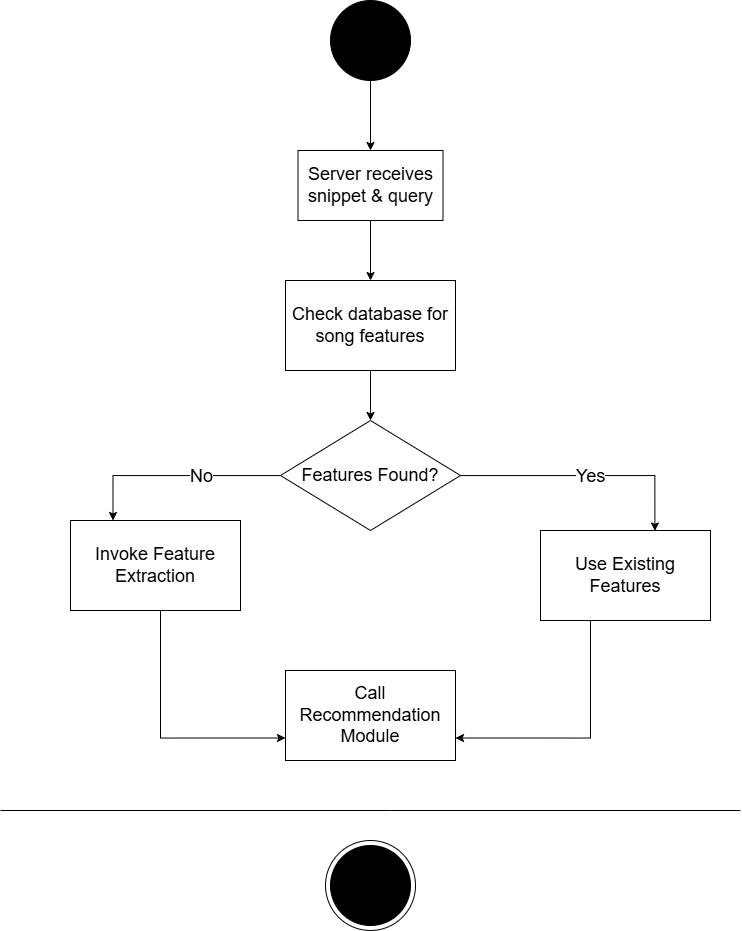

The diagram above was exported from draw.io. Its source (the exported page's mxGraphModel, read from the mxfile embedded in the PNG):
<mxGraphModel dx="1038" dy="1126" grid="1" gridSize="10" guides="1" tooltips="1" connect="1" arrows="1" fold="1" page="1" pageScale="1" pageWidth="850" pageHeight="1100" math="0" shadow="0">
  <root>
    <mxCell id="0" />
    <mxCell id="1" parent="0" />
    <mxCell id="gjbDnkFn9sfMiEkS5B9N-3" value="" style="ellipse;whiteSpace=wrap;html=1;aspect=fixed;" vertex="1" parent="1">
      <mxGeometry x="355" y="900" width="90" height="90" as="geometry" />
    </mxCell>
    <mxCell id="gjbDnkFn9sfMiEkS5B9N-8" style="edgeStyle=orthogonalEdgeStyle;rounded=0;orthogonalLoop=1;jettySize=auto;html=1;" edge="1" parent="1" source="gjbDnkFn9sfMiEkS5B9N-1" target="gjbDnkFn9sfMiEkS5B9N-5">
      <mxGeometry relative="1" as="geometry" />
    </mxCell>
    <mxCell id="gjbDnkFn9sfMiEkS5B9N-1" value="" style="ellipse;whiteSpace=wrap;html=1;aspect=fixed;strokeColor=#000000;fillColor=#000000;" vertex="1" parent="1">
      <mxGeometry x="360" y="60" width="80" height="80" as="geometry" />
    </mxCell>
    <mxCell id="gjbDnkFn9sfMiEkS5B9N-2" value="" style="ellipse;whiteSpace=wrap;html=1;aspect=fixed;strokeColor=#000000;fillColor=#000000;" vertex="1" parent="1">
      <mxGeometry x="360" y="905" width="80" height="80" as="geometry" />
    </mxCell>
    <mxCell id="gjbDnkFn9sfMiEkS5B9N-4" value="" style="endArrow=none;html=1;rounded=0;" edge="1" parent="1">
      <mxGeometry width="50" height="50" relative="1" as="geometry">
        <mxPoint x="30" y="870" as="sourcePoint" />
        <mxPoint x="770" y="870" as="targetPoint" />
        <Array as="points">
          <mxPoint x="420" y="870" />
        </Array>
      </mxGeometry>
    </mxCell>
    <mxCell id="gjbDnkFn9sfMiEkS5B9N-9" style="edgeStyle=orthogonalEdgeStyle;rounded=0;orthogonalLoop=1;jettySize=auto;html=1;entryX=0.5;entryY=0;entryDx=0;entryDy=0;" edge="1" parent="1" source="gjbDnkFn9sfMiEkS5B9N-5" target="gjbDnkFn9sfMiEkS5B9N-6">
      <mxGeometry relative="1" as="geometry" />
    </mxCell>
    <mxCell id="gjbDnkFn9sfMiEkS5B9N-5" value="&lt;span style=&quot;font-size: 18px;&quot;&gt;Server receives snippet &amp;amp; query&lt;/span&gt;" style="rounded=0;whiteSpace=wrap;html=1;" vertex="1" parent="1">
      <mxGeometry x="327.5" y="210" width="145" height="70" as="geometry" />
    </mxCell>
    <mxCell id="gjbDnkFn9sfMiEkS5B9N-17" style="edgeStyle=orthogonalEdgeStyle;rounded=0;orthogonalLoop=1;jettySize=auto;html=1;entryX=0.5;entryY=0;entryDx=0;entryDy=0;" edge="1" parent="1" source="gjbDnkFn9sfMiEkS5B9N-6" target="gjbDnkFn9sfMiEkS5B9N-12">
      <mxGeometry relative="1" as="geometry" />
    </mxCell>
    <mxCell id="gjbDnkFn9sfMiEkS5B9N-6" value="&lt;span style=&quot;font-size: 18px;&quot;&gt;Check database for song features&lt;/span&gt;" style="rounded=0;whiteSpace=wrap;html=1;" vertex="1" parent="1">
      <mxGeometry x="315" y="340" width="170" height="90" as="geometry" />
    </mxCell>
    <mxCell id="gjbDnkFn9sfMiEkS5B9N-19" style="edgeStyle=orthogonalEdgeStyle;rounded=0;orthogonalLoop=1;jettySize=auto;html=1;entryX=0.25;entryY=0;entryDx=0;entryDy=0;" edge="1" parent="1" source="gjbDnkFn9sfMiEkS5B9N-12" target="gjbDnkFn9sfMiEkS5B9N-14">
      <mxGeometry relative="1" as="geometry" />
    </mxCell>
    <mxCell id="gjbDnkFn9sfMiEkS5B9N-20" value="&lt;font style=&quot;font-size: 18px;&quot;&gt;No&lt;/font&gt;" style="edgeLabel;html=1;align=center;verticalAlign=middle;resizable=0;points=[];" vertex="1" connectable="0" parent="gjbDnkFn9sfMiEkS5B9N-19">
      <mxGeometry x="0.0503" y="4" relative="1" as="geometry">
        <mxPoint x="32" y="-4" as="offset" />
      </mxGeometry>
    </mxCell>
    <mxCell id="gjbDnkFn9sfMiEkS5B9N-12" value="&lt;font style=&quot;font-size: 18px;&quot;&gt;Features Found?&lt;/font&gt;" style="rhombus;whiteSpace=wrap;html=1;" vertex="1" parent="1">
      <mxGeometry x="310" y="480" width="180" height="110" as="geometry" />
    </mxCell>
    <mxCell id="gjbDnkFn9sfMiEkS5B9N-24" style="edgeStyle=orthogonalEdgeStyle;rounded=0;orthogonalLoop=1;jettySize=auto;html=1;entryX=1;entryY=0.75;entryDx=0;entryDy=0;" edge="1" parent="1" source="gjbDnkFn9sfMiEkS5B9N-13" target="gjbDnkFn9sfMiEkS5B9N-15">
      <mxGeometry relative="1" as="geometry">
        <Array as="points">
          <mxPoint x="620" y="798" />
        </Array>
      </mxGeometry>
    </mxCell>
    <mxCell id="gjbDnkFn9sfMiEkS5B9N-13" value="&lt;span style=&quot;font-size: 18px;&quot;&gt;Use Existing Features&lt;/span&gt;" style="rounded=0;whiteSpace=wrap;html=1;" vertex="1" parent="1">
      <mxGeometry x="570" y="590" width="170" height="90" as="geometry" />
    </mxCell>
    <mxCell id="gjbDnkFn9sfMiEkS5B9N-25" style="edgeStyle=orthogonalEdgeStyle;rounded=0;orthogonalLoop=1;jettySize=auto;html=1;entryX=0;entryY=0.75;entryDx=0;entryDy=0;" edge="1" parent="1" source="gjbDnkFn9sfMiEkS5B9N-14" target="gjbDnkFn9sfMiEkS5B9N-15">
      <mxGeometry relative="1" as="geometry">
        <Array as="points">
          <mxPoint x="190" y="798" />
        </Array>
      </mxGeometry>
    </mxCell>
    <mxCell id="gjbDnkFn9sfMiEkS5B9N-14" value="&lt;span style=&quot;font-size: 18px;&quot;&gt;Invoke Feature Extraction&lt;/span&gt;" style="rounded=0;whiteSpace=wrap;html=1;" vertex="1" parent="1">
      <mxGeometry x="100" y="580" width="170" height="90" as="geometry" />
    </mxCell>
    <mxCell id="gjbDnkFn9sfMiEkS5B9N-15" value="&lt;span style=&quot;font-size: 18px;&quot;&gt;Call Recommendation Module&lt;/span&gt;" style="rounded=0;whiteSpace=wrap;html=1;" vertex="1" parent="1">
      <mxGeometry x="315" y="730" width="170" height="90" as="geometry" />
    </mxCell>
    <mxCell id="gjbDnkFn9sfMiEkS5B9N-18" style="edgeStyle=orthogonalEdgeStyle;rounded=0;orthogonalLoop=1;jettySize=auto;html=1;entryX=0.673;entryY=0.005;entryDx=0;entryDy=0;entryPerimeter=0;" edge="1" parent="1" source="gjbDnkFn9sfMiEkS5B9N-12" target="gjbDnkFn9sfMiEkS5B9N-13">
      <mxGeometry relative="1" as="geometry" />
    </mxCell>
    <mxCell id="gjbDnkFn9sfMiEkS5B9N-23" value="&lt;span style=&quot;font-size: 18px;&quot;&gt;Yes&lt;/span&gt;" style="edgeLabel;html=1;align=center;verticalAlign=middle;resizable=0;points=[];" vertex="1" connectable="0" parent="gjbDnkFn9sfMiEkS5B9N-18">
      <mxGeometry x="0.0326" relative="1" as="geometry">
        <mxPoint as="offset" />
      </mxGeometry>
    </mxCell>
  </root>
</mxGraphModel>